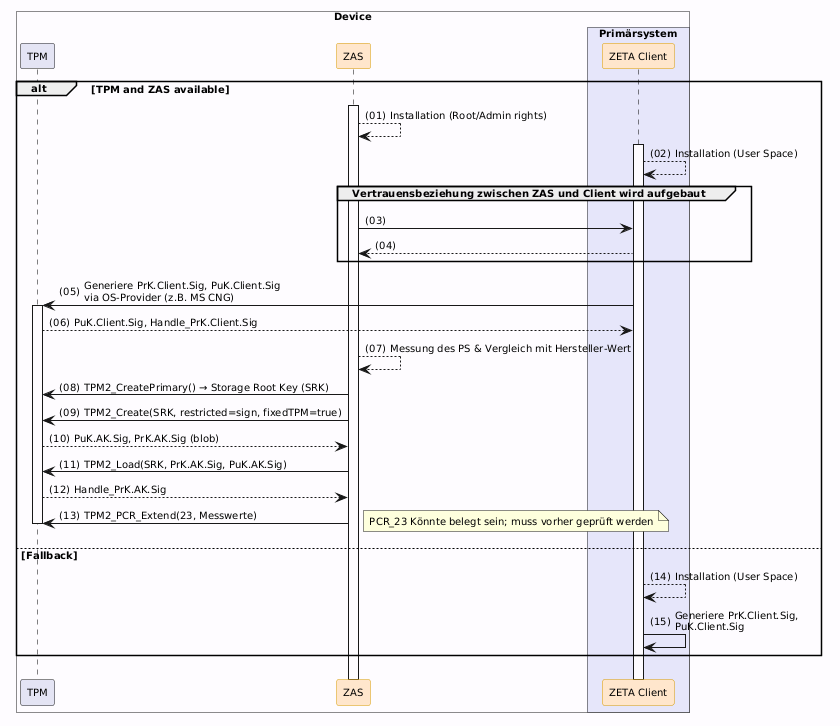

The diagram above was rendered by PlantUML. Its source (embedded in the PNG):
@startuml "client-installation"
!include ../puml-layout.txt


box "Device" DEVICE_COLOR
  participant "TPM" as TPM LEI_COMPONENT_COLOR
  participant ZAS as "ZAS" <<zeta>>
  box "Primärsystem" PRIMAERSYSTEM_COLOR
    participant Client as "ZETA Client" <<zeta>>
  end box
end box

alt TPM and ZAS available

    ZAS++    
    ZAS --> ZAS: Installation (Root/Admin rights)
    Client++
    Client --> Client: Installation (User Space)
    group Vertrauensbeziehung zwischen ZAS und Client wird aufgebaut
        ZAS -> Client
        Client --> ZAS
    end

    Client -> TPM++: Generiere PrK.Client.Sig, PuK.Client.Sig\nvia OS-Provider (z.B. MS CNG)
    TPM --> Client: PuK.Client.Sig, Handle_PrK.Client.Sig
    ZAS --> ZAS: Messung des PS & Vergleich mit Hersteller-Wert
    ZAS -> TPM: TPM2_CreatePrimary() → Storage Root Key (SRK)
    ZAS -> TPM: TPM2_Create(SRK, restricted=sign, fixedTPM=true)
    TPM --> ZAS: PuK.AK.Sig, PrK.AK.Sig (blob)
    ZAS -> TPM: TPM2_Load(SRK, PrK.AK.Sig, PuK.AK.Sig)
    TPM --> ZAS: Handle_PrK.AK.Sig
    ZAS -> TPM: TPM2_PCR_Extend(23, Messwerte)
    note right: PCR_23 Könnte belegt sein; muss vorher geprüft werden 
    TPM--

else Fallback
    Client --> Client: Installation (User Space)
    Client -> Client: Generiere PrK.Client.Sig,\nPuK.Client.Sig
end

@enduml